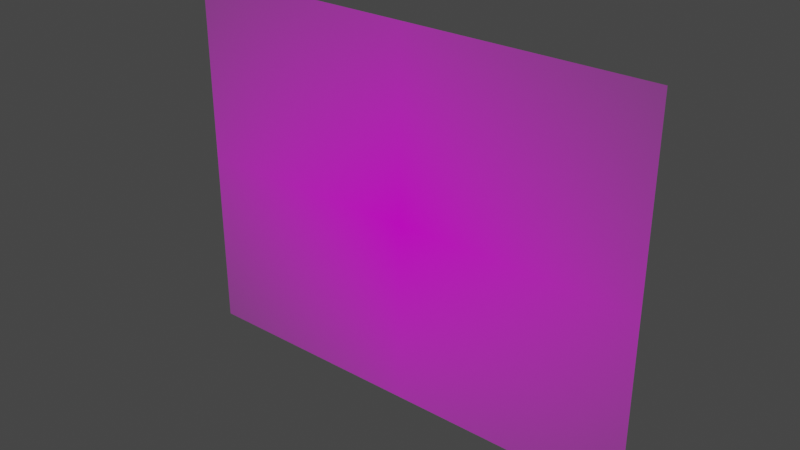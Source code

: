# Source: 79026.blend  (saved by Blender 3.3.6; exported with 4.5.12 LTS)
import bpy
from mathutils import Matrix  # noqa: F401  (used for matrix-valued properties, if any)

bpy.ops.wm.read_factory_settings(use_empty=True)
scene = bpy.context.scene
scene.name = 'Scene'

# ---- collections
col_collection = bpy.data.collections.new('Collection'); scene.collection.children.link(col_collection)

# ---- images (referenced by path relative to the original .blend; pixels are not part of the script)
import os
ASSET_DIR = os.environ.get("B2B_ASSET_DIR", "")  # directory of the original .blend (textures are referenced by path, not embedded)
HERE = os.path.dirname(os.path.abspath(__file__))  # packed textures are extracted next to this script under _unpacked/

def load_image(name, relpath, width, height, colorspace="sRGB"):
    """Load a texture the original file referenced (path relative to the .blend, or extracted next to this script)."""
    p = next((c for c in (os.path.join(HERE, relpath), os.path.join(ASSET_DIR, relpath)) if relpath and os.path.exists(c)), "")
    if p:
        img = bpy.data.images.load(p, check_existing=True)
        img.name = name
    else:  # same state as the original file: an image datablock whose file is absent (Cycles renders it pink)
        img = bpy.data.images.new(name, width, height)
        img.source = "FILE"
        img.filepath = "//" + (relpath or name)
    img.colorspace_settings.name = colorspace
    return img
img_79026_png = load_image('79026.png', '79026.png', 1024, 1024, 'sRGB')

# ---- materials (node trees are filled in below, after node groups)
mat_79026 = bpy.data.materials.new('79026')
mat_79026.surface_render_method = 'BLENDED'
mat_79026.blend_method = 'BLEND'
mat_79026.use_transparent_shadow = False

# ---- material node trees
mat_79026.use_nodes = True; mat_79026.node_tree.nodes.clear()
_N = mat_79026.node_tree.nodes; _L = mat_79026.node_tree.links
n0 = _N.new('ShaderNodeOutputMaterial'); n0.name = 'Material Output'; n0.location = (300, 300)
n1 = _N.new('ShaderNodeTexImage'); n1.name = 'Image Texture'; n1.location = (-200, 300)
n1.image = img_79026_png
n1.extension = 'CLIP'
n2 = _N.new('ShaderNodeBsdfPrincipled'); n2.name = 'Principled BSDF'; n2.location = (0, 300)
n2.distribution = 'GGX'
n2.subsurface_method = 'RANDOM_WALK_SKIN'
n2.inputs[3].default_value = 1.45
n2.inputs[27].default_value = (0.0, 0.0, 0.0, 1.0)
n2.inputs[28].default_value = 1.0
_L.new(n1.outputs[0], n2.inputs[0])
_L.new(n1.outputs[1], n2.inputs[4])
_L.new(n2.outputs[0], n0.inputs[0])
n0.is_active_output = True

# ---- world
world_world = bpy.data.worlds.new('World'); scene.world = world_world
world_world.use_nodes = True; world_world.node_tree.nodes.clear()
_N = world_world.node_tree.nodes; _L = world_world.node_tree.links
n0 = _N.new('ShaderNodeOutputWorld'); n0.name = 'World Output'; n0.location = (300, 300)
n1 = _N.new('ShaderNodeBackground'); n1.name = 'Background'; n1.location = (10, 300)
n1.inputs[0].default_value = (0.05088, 0.05088, 0.05088, 1.0)
_L.new(n1.outputs[0], n0.inputs[0])
n0.is_active_output = True
world_world.color = (0.05088, 0.05088, 0.05088)
world_world.use_sun_shadow = False
world_world.sun_shadow_jitter_overblur = 0.0

# ---- meshes
me_79026 = bpy.data.meshes.new('79026')
me_79026.from_pydata([(-0.6429, -0.5, 0.0), (0.6429, -0.5, 0.0), (-0.6429, 0.5, 0.0), (0.6429, 0.5, 0.0)], [], [(0, 1, 3, 2)])
_uv = me_79026.uv_layers.new(name='UVMap')
_uv.uv.foreach_set('vector', [0.0, 0.0, 1.0, 0.0, 1.0, 1.0, 0.0, 1.0])
me_79026.materials.append(mat_79026)
me_79026.update()

# ---- objects
ob_79026 = bpy.data.objects.new('79026', me_79026)

# ---- transforms, parenting, visibility, modifiers, constraints
ob_79026.location = (0.0, 0.0, 0.0)
ob_79026.delta_rotation_euler = (1.571, -0.0, 0.0)

# ---- collection membership
col_collection.objects.link(ob_79026)

# ---- scene / render settings (as saved in the file)
scene.frame_start = 1; scene.frame_end = 250; scene.frame_set(1)
scene.render.engine = 'BLENDER_EEVEE_NEXT'
scene.cycles.sampling_pattern = 'TABULATED_SOBOL'
scene.cycles.use_light_tree = False
scene.view_settings.view_transform = 'Filmic'
bpy.context.view_layer.update()

# ---- added for rendering (the .blend has no active camera and no usable light): camera, sun
cam_auto = bpy.data.cameras.new('AutoCamera')
cam_auto.lens = 50.0
cam_auto.sensor_width = 36.0
cam_auto.clip_end = 1000.0
ob_auto_camera = bpy.data.objects.new('AutoCamera', cam_auto)
scene.collection.objects.link(ob_auto_camera)
ob_auto_camera.location = (1.50703, -1.80843, 1.20562)
ob_auto_camera.rotation_euler = (1.09748, -7.21219e-08, 0.694738)
scene.camera = ob_auto_camera
light_auto_sun = bpy.data.lights.new('AutoSun', 'SUN')
light_auto_sun.energy = 3.0
light_auto_sun.angle = 0.0523599
ob_auto_sun = bpy.data.objects.new('AutoSun', light_auto_sun)
scene.collection.objects.link(ob_auto_sun)
ob_auto_sun.rotation_euler = (0.872665, 0.174533, 0.523599)
bpy.context.view_layer.update()

